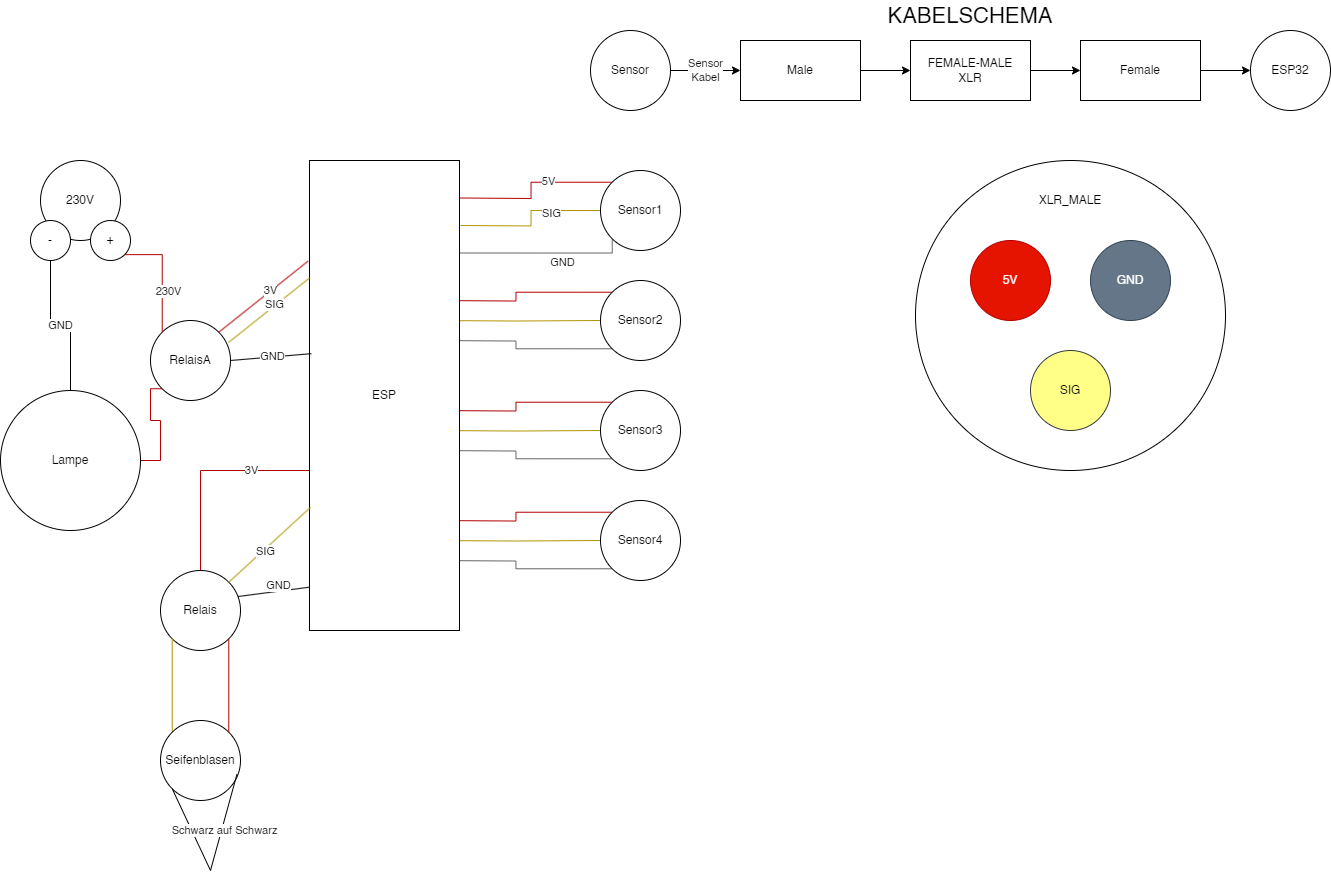

The diagram above was exported from draw.io. Its source (the exported page's mxGraphModel, read from the mxfile embedded in the PNG):
<mxGraphModel dx="1400" dy="832" grid="1" gridSize="10" guides="1" tooltips="1" connect="1" arrows="1" fold="1" page="1" pageScale="1" pageWidth="827" pageHeight="1169" math="0" shadow="0">
  <root>
    <mxCell id="0" />
    <mxCell id="1" parent="0" />
    <mxCell id="BODTL4xQm9_sfh-GTBWJ-74" value="" style="ellipse;whiteSpace=wrap;html=1;aspect=fixed;" vertex="1" parent="1">
      <mxGeometry x="945" y="290" width="310" height="310" as="geometry" />
    </mxCell>
    <mxCell id="BODTL4xQm9_sfh-GTBWJ-3" style="edgeStyle=orthogonalEdgeStyle;rounded=0;orthogonalLoop=1;jettySize=auto;html=1;exitX=1;exitY=0.25;exitDx=0;exitDy=0;entryX=0;entryY=0;entryDx=0;entryDy=0;fillColor=#e51400;strokeColor=#B20000;endArrow=none;endFill=0;" edge="1" parent="1" target="BODTL4xQm9_sfh-GTBWJ-2">
      <mxGeometry relative="1" as="geometry">
        <mxPoint x="490" y="327.5" as="sourcePoint" />
      </mxGeometry>
    </mxCell>
    <mxCell id="BODTL4xQm9_sfh-GTBWJ-23" value="5V" style="edgeLabel;html=1;align=center;verticalAlign=middle;resizable=0;points=[];" vertex="1" connectable="0" parent="BODTL4xQm9_sfh-GTBWJ-3">
      <mxGeometry x="0.2368" y="1" relative="1" as="geometry">
        <mxPoint as="offset" />
      </mxGeometry>
    </mxCell>
    <mxCell id="BODTL4xQm9_sfh-GTBWJ-4" style="edgeStyle=orthogonalEdgeStyle;rounded=0;orthogonalLoop=1;jettySize=auto;html=1;exitX=1;exitY=0.5;exitDx=0;exitDy=0;entryX=0;entryY=0.5;entryDx=0;entryDy=0;fillColor=#e3c800;strokeColor=#B09500;endArrow=none;endFill=0;" edge="1" parent="1" target="BODTL4xQm9_sfh-GTBWJ-2">
      <mxGeometry relative="1" as="geometry">
        <mxPoint x="490" y="355" as="sourcePoint" />
      </mxGeometry>
    </mxCell>
    <mxCell id="BODTL4xQm9_sfh-GTBWJ-25" value="SIG" style="edgeLabel;html=1;align=center;verticalAlign=middle;resizable=0;points=[];" vertex="1" connectable="0" parent="BODTL4xQm9_sfh-GTBWJ-4">
      <mxGeometry x="0.3518" y="-2" relative="1" as="geometry">
        <mxPoint as="offset" />
      </mxGeometry>
    </mxCell>
    <mxCell id="BODTL4xQm9_sfh-GTBWJ-5" style="edgeStyle=orthogonalEdgeStyle;rounded=0;orthogonalLoop=1;jettySize=auto;html=1;exitX=1;exitY=0.75;exitDx=0;exitDy=0;entryX=0;entryY=1;entryDx=0;entryDy=0;fillColor=#f5f5f5;gradientColor=#b3b3b3;strokeColor=#666666;endArrow=none;endFill=0;" edge="1" parent="1" target="BODTL4xQm9_sfh-GTBWJ-2">
      <mxGeometry relative="1" as="geometry">
        <mxPoint x="490" y="382.5" as="sourcePoint" />
        <Array as="points">
          <mxPoint x="642" y="383" />
        </Array>
      </mxGeometry>
    </mxCell>
    <mxCell id="BODTL4xQm9_sfh-GTBWJ-24" value="GND" style="edgeLabel;html=1;align=center;verticalAlign=middle;resizable=0;points=[];" vertex="1" connectable="0" parent="BODTL4xQm9_sfh-GTBWJ-5">
      <mxGeometry x="0.2247" y="-9" relative="1" as="geometry">
        <mxPoint as="offset" />
      </mxGeometry>
    </mxCell>
    <mxCell id="BODTL4xQm9_sfh-GTBWJ-2" value="Sensor1" style="ellipse;whiteSpace=wrap;html=1;aspect=fixed;" vertex="1" parent="1">
      <mxGeometry x="630" y="300" width="80" height="80" as="geometry" />
    </mxCell>
    <mxCell id="BODTL4xQm9_sfh-GTBWJ-6" style="edgeStyle=orthogonalEdgeStyle;rounded=0;orthogonalLoop=1;jettySize=auto;html=1;exitX=1;exitY=0.25;exitDx=0;exitDy=0;entryX=0;entryY=0;entryDx=0;entryDy=0;fillColor=#e51400;strokeColor=#B20000;endArrow=none;endFill=0;" edge="1" parent="1" target="BODTL4xQm9_sfh-GTBWJ-9">
      <mxGeometry relative="1" as="geometry">
        <mxPoint x="460" y="430" as="sourcePoint" />
      </mxGeometry>
    </mxCell>
    <mxCell id="BODTL4xQm9_sfh-GTBWJ-7" style="edgeStyle=orthogonalEdgeStyle;rounded=0;orthogonalLoop=1;jettySize=auto;html=1;exitX=1;exitY=0.5;exitDx=0;exitDy=0;entryX=0;entryY=0.5;entryDx=0;entryDy=0;fillColor=#e3c800;strokeColor=#B09500;endArrow=none;endFill=0;" edge="1" parent="1" target="BODTL4xQm9_sfh-GTBWJ-9">
      <mxGeometry relative="1" as="geometry">
        <mxPoint x="460" y="450" as="sourcePoint" />
      </mxGeometry>
    </mxCell>
    <mxCell id="BODTL4xQm9_sfh-GTBWJ-8" style="edgeStyle=orthogonalEdgeStyle;rounded=0;orthogonalLoop=1;jettySize=auto;html=1;exitX=1;exitY=0.75;exitDx=0;exitDy=0;entryX=0;entryY=1;entryDx=0;entryDy=0;fillColor=#f5f5f5;gradientColor=#b3b3b3;strokeColor=#666666;endArrow=none;endFill=0;" edge="1" parent="1" target="BODTL4xQm9_sfh-GTBWJ-9">
      <mxGeometry relative="1" as="geometry">
        <mxPoint x="460" y="470" as="sourcePoint" />
      </mxGeometry>
    </mxCell>
    <mxCell id="BODTL4xQm9_sfh-GTBWJ-9" value="Sensor2" style="ellipse;whiteSpace=wrap;html=1;aspect=fixed;" vertex="1" parent="1">
      <mxGeometry x="630" y="410" width="80" height="80" as="geometry" />
    </mxCell>
    <mxCell id="BODTL4xQm9_sfh-GTBWJ-14" style="edgeStyle=orthogonalEdgeStyle;rounded=0;orthogonalLoop=1;jettySize=auto;html=1;exitX=1;exitY=0.25;exitDx=0;exitDy=0;entryX=0;entryY=0;entryDx=0;entryDy=0;fillColor=#e51400;strokeColor=#B20000;endArrow=none;endFill=0;" edge="1" parent="1" target="BODTL4xQm9_sfh-GTBWJ-17">
      <mxGeometry relative="1" as="geometry">
        <mxPoint x="460" y="540" as="sourcePoint" />
      </mxGeometry>
    </mxCell>
    <mxCell id="BODTL4xQm9_sfh-GTBWJ-15" style="edgeStyle=orthogonalEdgeStyle;rounded=0;orthogonalLoop=1;jettySize=auto;html=1;exitX=1;exitY=0.5;exitDx=0;exitDy=0;entryX=0;entryY=0.5;entryDx=0;entryDy=0;fillColor=#e3c800;strokeColor=#B09500;endArrow=none;endFill=0;" edge="1" parent="1" target="BODTL4xQm9_sfh-GTBWJ-17">
      <mxGeometry relative="1" as="geometry">
        <mxPoint x="460" y="560" as="sourcePoint" />
      </mxGeometry>
    </mxCell>
    <mxCell id="BODTL4xQm9_sfh-GTBWJ-16" style="edgeStyle=orthogonalEdgeStyle;rounded=0;orthogonalLoop=1;jettySize=auto;html=1;exitX=1;exitY=0.75;exitDx=0;exitDy=0;entryX=0;entryY=1;entryDx=0;entryDy=0;fillColor=#f5f5f5;gradientColor=#b3b3b3;strokeColor=#666666;endArrow=none;endFill=0;" edge="1" parent="1" target="BODTL4xQm9_sfh-GTBWJ-17">
      <mxGeometry relative="1" as="geometry">
        <mxPoint x="460" y="580" as="sourcePoint" />
      </mxGeometry>
    </mxCell>
    <mxCell id="BODTL4xQm9_sfh-GTBWJ-17" value="Sensor3" style="ellipse;whiteSpace=wrap;html=1;aspect=fixed;" vertex="1" parent="1">
      <mxGeometry x="630" y="520" width="80" height="80" as="geometry" />
    </mxCell>
    <mxCell id="BODTL4xQm9_sfh-GTBWJ-18" style="edgeStyle=orthogonalEdgeStyle;rounded=0;orthogonalLoop=1;jettySize=auto;html=1;exitX=1;exitY=0.25;exitDx=0;exitDy=0;entryX=0;entryY=0;entryDx=0;entryDy=0;fillColor=#e51400;strokeColor=#B20000;endArrow=none;endFill=0;" edge="1" parent="1" target="BODTL4xQm9_sfh-GTBWJ-21">
      <mxGeometry relative="1" as="geometry">
        <mxPoint x="460" y="650" as="sourcePoint" />
      </mxGeometry>
    </mxCell>
    <mxCell id="BODTL4xQm9_sfh-GTBWJ-19" style="edgeStyle=orthogonalEdgeStyle;rounded=0;orthogonalLoop=1;jettySize=auto;html=1;exitX=1;exitY=0.5;exitDx=0;exitDy=0;entryX=0;entryY=0.5;entryDx=0;entryDy=0;fillColor=#e3c800;strokeColor=#B09500;endArrow=none;endFill=0;" edge="1" parent="1" target="BODTL4xQm9_sfh-GTBWJ-21">
      <mxGeometry relative="1" as="geometry">
        <mxPoint x="460" y="670" as="sourcePoint" />
      </mxGeometry>
    </mxCell>
    <mxCell id="BODTL4xQm9_sfh-GTBWJ-20" style="edgeStyle=orthogonalEdgeStyle;rounded=0;orthogonalLoop=1;jettySize=auto;html=1;exitX=1;exitY=0.75;exitDx=0;exitDy=0;entryX=0;entryY=1;entryDx=0;entryDy=0;fillColor=#f5f5f5;gradientColor=#b3b3b3;strokeColor=#666666;endArrow=none;endFill=0;" edge="1" parent="1" target="BODTL4xQm9_sfh-GTBWJ-21">
      <mxGeometry relative="1" as="geometry">
        <mxPoint x="460" y="690" as="sourcePoint" />
      </mxGeometry>
    </mxCell>
    <mxCell id="BODTL4xQm9_sfh-GTBWJ-21" value="Sensor4" style="ellipse;whiteSpace=wrap;html=1;aspect=fixed;" vertex="1" parent="1">
      <mxGeometry x="630" y="630" width="80" height="80" as="geometry" />
    </mxCell>
    <mxCell id="BODTL4xQm9_sfh-GTBWJ-30" style="edgeStyle=orthogonalEdgeStyle;rounded=0;orthogonalLoop=1;jettySize=auto;html=1;exitX=0;exitY=0.5;exitDx=0;exitDy=0;entryX=0.5;entryY=0;entryDx=0;entryDy=0;fillColor=#e51400;strokeColor=#B20000;endArrow=none;endFill=0;" edge="1" parent="1" source="BODTL4xQm9_sfh-GTBWJ-22" target="BODTL4xQm9_sfh-GTBWJ-26">
      <mxGeometry relative="1" as="geometry">
        <Array as="points">
          <mxPoint x="339" y="600" />
          <mxPoint x="230" y="600" />
        </Array>
      </mxGeometry>
    </mxCell>
    <mxCell id="BODTL4xQm9_sfh-GTBWJ-34" value="3V" style="edgeLabel;html=1;align=center;verticalAlign=middle;resizable=0;points=[];" vertex="1" connectable="0" parent="BODTL4xQm9_sfh-GTBWJ-30">
      <mxGeometry x="-0.5857" y="2" relative="1" as="geometry">
        <mxPoint x="-61" y="16" as="offset" />
      </mxGeometry>
    </mxCell>
    <mxCell id="BODTL4xQm9_sfh-GTBWJ-22" value="ESP" style="rounded=0;whiteSpace=wrap;html=1;" vertex="1" parent="1">
      <mxGeometry x="339" y="290" width="150" height="470" as="geometry" />
    </mxCell>
    <mxCell id="BODTL4xQm9_sfh-GTBWJ-26" value="Relais" style="ellipse;whiteSpace=wrap;html=1;aspect=fixed;" vertex="1" parent="1">
      <mxGeometry x="190" y="700" width="80" height="80" as="geometry" />
    </mxCell>
    <mxCell id="BODTL4xQm9_sfh-GTBWJ-59" style="edgeStyle=orthogonalEdgeStyle;rounded=0;orthogonalLoop=1;jettySize=auto;html=1;exitX=0;exitY=0;exitDx=0;exitDy=0;entryX=0;entryY=1;entryDx=0;entryDy=0;fillColor=#e3c800;strokeColor=#B09500;endArrow=none;endFill=0;" edge="1" parent="1" source="BODTL4xQm9_sfh-GTBWJ-27" target="BODTL4xQm9_sfh-GTBWJ-26">
      <mxGeometry relative="1" as="geometry" />
    </mxCell>
    <mxCell id="BODTL4xQm9_sfh-GTBWJ-27" value="Seifenblasen" style="ellipse;whiteSpace=wrap;html=1;aspect=fixed;" vertex="1" parent="1">
      <mxGeometry x="190" y="850" width="80" height="80" as="geometry" />
    </mxCell>
    <mxCell id="BODTL4xQm9_sfh-GTBWJ-32" value="" style="endArrow=none;html=1;rounded=0;entryX=1;entryY=0;entryDx=0;entryDy=0;exitX=0.007;exitY=0.738;exitDx=0;exitDy=0;exitPerimeter=0;fillColor=#e3c800;strokeColor=#B09500;endFill=0;" edge="1" parent="1" source="BODTL4xQm9_sfh-GTBWJ-22" target="BODTL4xQm9_sfh-GTBWJ-26">
      <mxGeometry width="50" height="50" relative="1" as="geometry">
        <mxPoint x="260" y="650" as="sourcePoint" />
        <mxPoint x="310" y="600" as="targetPoint" />
      </mxGeometry>
    </mxCell>
    <mxCell id="BODTL4xQm9_sfh-GTBWJ-36" value="SIG" style="edgeLabel;html=1;align=center;verticalAlign=middle;resizable=0;points=[];" vertex="1" connectable="0" parent="BODTL4xQm9_sfh-GTBWJ-32">
      <mxGeometry x="0.12" y="1" relative="1" as="geometry">
        <mxPoint as="offset" />
      </mxGeometry>
    </mxCell>
    <mxCell id="BODTL4xQm9_sfh-GTBWJ-33" value="" style="endArrow=none;html=1;rounded=0;exitX=-0.004;exitY=0.908;exitDx=0;exitDy=0;exitPerimeter=0;entryX=0.97;entryY=0.325;entryDx=0;entryDy=0;entryPerimeter=0;endFill=0;" edge="1" parent="1" source="BODTL4xQm9_sfh-GTBWJ-22" target="BODTL4xQm9_sfh-GTBWJ-26">
      <mxGeometry width="50" height="50" relative="1" as="geometry">
        <mxPoint x="70" y="710" as="sourcePoint" />
        <mxPoint x="120" y="660" as="targetPoint" />
      </mxGeometry>
    </mxCell>
    <mxCell id="BODTL4xQm9_sfh-GTBWJ-35" value="GND" style="edgeLabel;html=1;align=center;verticalAlign=middle;resizable=0;points=[];" vertex="1" connectable="0" parent="BODTL4xQm9_sfh-GTBWJ-33">
      <mxGeometry x="-0.1432" y="-6" relative="1" as="geometry">
        <mxPoint as="offset" />
      </mxGeometry>
    </mxCell>
    <mxCell id="BODTL4xQm9_sfh-GTBWJ-53" style="edgeStyle=orthogonalEdgeStyle;rounded=0;orthogonalLoop=1;jettySize=auto;html=1;exitX=0;exitY=1;exitDx=0;exitDy=0;entryX=1;entryY=0.5;entryDx=0;entryDy=0;fillColor=#e51400;strokeColor=#B20000;endArrow=none;endFill=0;" edge="1" parent="1" source="BODTL4xQm9_sfh-GTBWJ-40" target="BODTL4xQm9_sfh-GTBWJ-51">
      <mxGeometry relative="1" as="geometry">
        <Array as="points">
          <mxPoint x="180" y="518" />
          <mxPoint x="180" y="550" />
          <mxPoint x="190" y="550" />
          <mxPoint x="190" y="590" />
        </Array>
      </mxGeometry>
    </mxCell>
    <mxCell id="BODTL4xQm9_sfh-GTBWJ-40" value="RelaisA" style="ellipse;whiteSpace=wrap;html=1;aspect=fixed;" vertex="1" parent="1">
      <mxGeometry x="180" y="450" width="80" height="80" as="geometry" />
    </mxCell>
    <mxCell id="BODTL4xQm9_sfh-GTBWJ-41" value="" style="endArrow=none;html=1;rounded=0;exitX=-0.009;exitY=0.214;exitDx=0;exitDy=0;exitPerimeter=0;entryX=1;entryY=0;entryDx=0;entryDy=0;fillColor=#e51400;strokeColor=#B20000;endFill=0;" edge="1" parent="1" source="BODTL4xQm9_sfh-GTBWJ-22" target="BODTL4xQm9_sfh-GTBWJ-40">
      <mxGeometry width="50" height="50" relative="1" as="geometry">
        <mxPoint x="260" y="590" as="sourcePoint" />
        <mxPoint x="310" y="540" as="targetPoint" />
      </mxGeometry>
    </mxCell>
    <mxCell id="BODTL4xQm9_sfh-GTBWJ-43" value="3V" style="edgeLabel;html=1;align=center;verticalAlign=middle;resizable=0;points=[];" vertex="1" connectable="0" parent="BODTL4xQm9_sfh-GTBWJ-41">
      <mxGeometry x="-0.1595" y="-2" relative="1" as="geometry">
        <mxPoint as="offset" />
      </mxGeometry>
    </mxCell>
    <mxCell id="BODTL4xQm9_sfh-GTBWJ-42" value="" style="endArrow=none;html=1;rounded=0;exitX=0.012;exitY=0.411;exitDx=0;exitDy=0;exitPerimeter=0;entryX=1;entryY=0.5;entryDx=0;entryDy=0;endFill=0;" edge="1" parent="1" source="BODTL4xQm9_sfh-GTBWJ-22" target="BODTL4xQm9_sfh-GTBWJ-40">
      <mxGeometry width="50" height="50" relative="1" as="geometry">
        <mxPoint x="348" y="401" as="sourcePoint" />
        <mxPoint x="258" y="472" as="targetPoint" />
      </mxGeometry>
    </mxCell>
    <mxCell id="BODTL4xQm9_sfh-GTBWJ-44" value="GND" style="edgeLabel;html=1;align=center;verticalAlign=middle;resizable=0;points=[];" vertex="1" connectable="0" parent="BODTL4xQm9_sfh-GTBWJ-42">
      <mxGeometry x="-0.007" y="-1" relative="1" as="geometry">
        <mxPoint as="offset" />
      </mxGeometry>
    </mxCell>
    <mxCell id="BODTL4xQm9_sfh-GTBWJ-45" value="" style="endArrow=none;html=1;rounded=0;exitX=0;exitY=0.25;exitDx=0;exitDy=0;entryX=1;entryY=0;entryDx=0;entryDy=0;fillColor=#e3c800;strokeColor=#B09500;endFill=0;" edge="1" parent="1" source="BODTL4xQm9_sfh-GTBWJ-22">
      <mxGeometry width="50" height="50" relative="1" as="geometry">
        <mxPoint x="348" y="401" as="sourcePoint" />
        <mxPoint x="258" y="472" as="targetPoint" />
      </mxGeometry>
    </mxCell>
    <mxCell id="BODTL4xQm9_sfh-GTBWJ-46" value="SIG" style="edgeLabel;html=1;align=center;verticalAlign=middle;resizable=0;points=[];" vertex="1" connectable="0" parent="BODTL4xQm9_sfh-GTBWJ-45">
      <mxGeometry x="-0.1595" y="-2" relative="1" as="geometry">
        <mxPoint as="offset" />
      </mxGeometry>
    </mxCell>
    <mxCell id="BODTL4xQm9_sfh-GTBWJ-48" value="230V" style="ellipse;whiteSpace=wrap;html=1;aspect=fixed;" vertex="1" parent="1">
      <mxGeometry x="70" y="290" width="80" height="80" as="geometry" />
    </mxCell>
    <mxCell id="BODTL4xQm9_sfh-GTBWJ-55" value="GND" style="edgeStyle=orthogonalEdgeStyle;rounded=0;orthogonalLoop=1;jettySize=auto;html=1;exitX=0.5;exitY=1;exitDx=0;exitDy=0;entryX=0.5;entryY=0;entryDx=0;entryDy=0;endArrow=none;endFill=0;" edge="1" parent="1" source="BODTL4xQm9_sfh-GTBWJ-49" target="BODTL4xQm9_sfh-GTBWJ-51">
      <mxGeometry relative="1" as="geometry" />
    </mxCell>
    <mxCell id="BODTL4xQm9_sfh-GTBWJ-49" value="-" style="ellipse;whiteSpace=wrap;html=1;aspect=fixed;" vertex="1" parent="1">
      <mxGeometry x="60" y="350" width="40" height="40" as="geometry" />
    </mxCell>
    <mxCell id="BODTL4xQm9_sfh-GTBWJ-52" style="edgeStyle=orthogonalEdgeStyle;rounded=0;orthogonalLoop=1;jettySize=auto;html=1;exitX=1;exitY=1;exitDx=0;exitDy=0;entryX=0;entryY=0;entryDx=0;entryDy=0;fillColor=#e51400;strokeColor=#B20000;endArrow=none;endFill=0;" edge="1" parent="1" source="BODTL4xQm9_sfh-GTBWJ-50" target="BODTL4xQm9_sfh-GTBWJ-40">
      <mxGeometry relative="1" as="geometry" />
    </mxCell>
    <mxCell id="BODTL4xQm9_sfh-GTBWJ-54" value="230V" style="edgeLabel;html=1;align=center;verticalAlign=middle;resizable=0;points=[];" vertex="1" connectable="0" parent="BODTL4xQm9_sfh-GTBWJ-52">
      <mxGeometry x="0.2826" y="6" relative="1" as="geometry">
        <mxPoint as="offset" />
      </mxGeometry>
    </mxCell>
    <mxCell id="BODTL4xQm9_sfh-GTBWJ-50" value="+" style="ellipse;whiteSpace=wrap;html=1;aspect=fixed;" vertex="1" parent="1">
      <mxGeometry x="120" y="350" width="40" height="40" as="geometry" />
    </mxCell>
    <mxCell id="BODTL4xQm9_sfh-GTBWJ-51" value="Lampe" style="ellipse;whiteSpace=wrap;html=1;aspect=fixed;" vertex="1" parent="1">
      <mxGeometry x="30" y="520" width="140" height="140" as="geometry" />
    </mxCell>
    <mxCell id="BODTL4xQm9_sfh-GTBWJ-56" value="" style="endArrow=none;html=1;rounded=0;exitX=0;exitY=1;exitDx=0;exitDy=0;entryX=0.955;entryY=0.675;entryDx=0;entryDy=0;entryPerimeter=0;" edge="1" parent="1" source="BODTL4xQm9_sfh-GTBWJ-27" target="BODTL4xQm9_sfh-GTBWJ-27">
      <mxGeometry width="50" height="50" relative="1" as="geometry">
        <mxPoint x="250" y="850" as="sourcePoint" />
        <mxPoint x="300" y="800" as="targetPoint" />
        <Array as="points">
          <mxPoint x="240" y="1000" />
        </Array>
      </mxGeometry>
    </mxCell>
    <mxCell id="BODTL4xQm9_sfh-GTBWJ-57" value="Schwarz auf Schwarz" style="edgeLabel;html=1;align=center;verticalAlign=middle;resizable=0;points=[];" vertex="1" connectable="0" parent="BODTL4xQm9_sfh-GTBWJ-56">
      <mxGeometry x="0.4115" y="-2" relative="1" as="geometry">
        <mxPoint as="offset" />
      </mxGeometry>
    </mxCell>
    <mxCell id="BODTL4xQm9_sfh-GTBWJ-58" value="" style="endArrow=none;html=1;rounded=0;exitX=1;exitY=0;exitDx=0;exitDy=0;entryX=1;entryY=1;entryDx=0;entryDy=0;endFill=0;fillColor=#e51400;strokeColor=#B20000;" edge="1" parent="1" source="BODTL4xQm9_sfh-GTBWJ-27" target="BODTL4xQm9_sfh-GTBWJ-26">
      <mxGeometry width="50" height="50" relative="1" as="geometry">
        <mxPoint x="250" y="810" as="sourcePoint" />
        <mxPoint x="300" y="760" as="targetPoint" />
      </mxGeometry>
    </mxCell>
    <mxCell id="BODTL4xQm9_sfh-GTBWJ-62" value="Sensor&lt;br&gt;Kabel" style="edgeStyle=orthogonalEdgeStyle;rounded=0;orthogonalLoop=1;jettySize=auto;html=1;exitX=1;exitY=0.5;exitDx=0;exitDy=0;entryX=0;entryY=0.5;entryDx=0;entryDy=0;" edge="1" parent="1" source="BODTL4xQm9_sfh-GTBWJ-63" target="BODTL4xQm9_sfh-GTBWJ-64">
      <mxGeometry relative="1" as="geometry" />
    </mxCell>
    <mxCell id="BODTL4xQm9_sfh-GTBWJ-63" value="Sensor" style="ellipse;whiteSpace=wrap;html=1;aspect=fixed;" vertex="1" parent="1">
      <mxGeometry x="620" y="160" width="80" height="80" as="geometry" />
    </mxCell>
    <mxCell id="BODTL4xQm9_sfh-GTBWJ-67" style="edgeStyle=orthogonalEdgeStyle;rounded=0;orthogonalLoop=1;jettySize=auto;html=1;exitX=1;exitY=0.5;exitDx=0;exitDy=0;entryX=0;entryY=0.5;entryDx=0;entryDy=0;" edge="1" parent="1" source="BODTL4xQm9_sfh-GTBWJ-64" target="BODTL4xQm9_sfh-GTBWJ-66">
      <mxGeometry relative="1" as="geometry" />
    </mxCell>
    <mxCell id="BODTL4xQm9_sfh-GTBWJ-64" value="Male" style="rounded=0;whiteSpace=wrap;html=1;" vertex="1" parent="1">
      <mxGeometry x="770" y="170" width="120" height="60" as="geometry" />
    </mxCell>
    <mxCell id="BODTL4xQm9_sfh-GTBWJ-70" style="edgeStyle=orthogonalEdgeStyle;rounded=0;orthogonalLoop=1;jettySize=auto;html=1;exitX=1;exitY=0.5;exitDx=0;exitDy=0;entryX=0;entryY=0.5;entryDx=0;entryDy=0;" edge="1" parent="1" source="BODTL4xQm9_sfh-GTBWJ-65" target="BODTL4xQm9_sfh-GTBWJ-69">
      <mxGeometry relative="1" as="geometry" />
    </mxCell>
    <mxCell id="BODTL4xQm9_sfh-GTBWJ-65" value="Female" style="rounded=0;whiteSpace=wrap;html=1;" vertex="1" parent="1">
      <mxGeometry x="1110" y="170" width="120" height="60" as="geometry" />
    </mxCell>
    <mxCell id="BODTL4xQm9_sfh-GTBWJ-68" style="edgeStyle=orthogonalEdgeStyle;rounded=0;orthogonalLoop=1;jettySize=auto;html=1;exitX=1;exitY=0.5;exitDx=0;exitDy=0;entryX=0;entryY=0.5;entryDx=0;entryDy=0;" edge="1" parent="1" source="BODTL4xQm9_sfh-GTBWJ-66" target="BODTL4xQm9_sfh-GTBWJ-65">
      <mxGeometry relative="1" as="geometry" />
    </mxCell>
    <mxCell id="BODTL4xQm9_sfh-GTBWJ-66" value="FEMALE-MALE&lt;br&gt;XLR" style="rounded=0;whiteSpace=wrap;html=1;" vertex="1" parent="1">
      <mxGeometry x="940" y="170" width="120" height="60" as="geometry" />
    </mxCell>
    <mxCell id="BODTL4xQm9_sfh-GTBWJ-69" value="ESP32" style="ellipse;whiteSpace=wrap;html=1;aspect=fixed;" vertex="1" parent="1">
      <mxGeometry x="1280" y="160" width="80" height="80" as="geometry" />
    </mxCell>
    <mxCell id="BODTL4xQm9_sfh-GTBWJ-71" value="5V" style="ellipse;whiteSpace=wrap;html=1;aspect=fixed;fillColor=#e51400;fontColor=#ffffff;strokeColor=#B20000;" vertex="1" parent="1">
      <mxGeometry x="1000" y="370" width="80" height="80" as="geometry" />
    </mxCell>
    <mxCell id="BODTL4xQm9_sfh-GTBWJ-72" value="&lt;font color=&quot;#ffffff&quot;&gt;GND&lt;/font&gt;" style="ellipse;whiteSpace=wrap;html=1;aspect=fixed;fillColor=#647687;fontColor=#ffffff;strokeColor=#314354;" vertex="1" parent="1">
      <mxGeometry x="1120" y="370" width="80" height="80" as="geometry" />
    </mxCell>
    <mxCell id="BODTL4xQm9_sfh-GTBWJ-73" value="SIG" style="ellipse;whiteSpace=wrap;html=1;aspect=fixed;fillColor=#ffff88;strokeColor=#36393d;" vertex="1" parent="1">
      <mxGeometry x="1060" y="480" width="80" height="80" as="geometry" />
    </mxCell>
    <mxCell id="BODTL4xQm9_sfh-GTBWJ-75" value="XLR_MALE" style="text;html=1;strokeColor=none;fillColor=none;align=center;verticalAlign=middle;whiteSpace=wrap;rounded=0;" vertex="1" parent="1">
      <mxGeometry x="1060" y="315" width="80" height="30" as="geometry" />
    </mxCell>
    <mxCell id="BODTL4xQm9_sfh-GTBWJ-76" value="&lt;font style=&quot;font-size: 22px;&quot;&gt;KABELSCHEMA&lt;/font&gt;" style="text;html=1;strokeColor=none;fillColor=none;align=center;verticalAlign=middle;whiteSpace=wrap;rounded=0;" vertex="1" parent="1">
      <mxGeometry x="970" y="130" width="60" height="30" as="geometry" />
    </mxCell>
  </root>
</mxGraphModel>